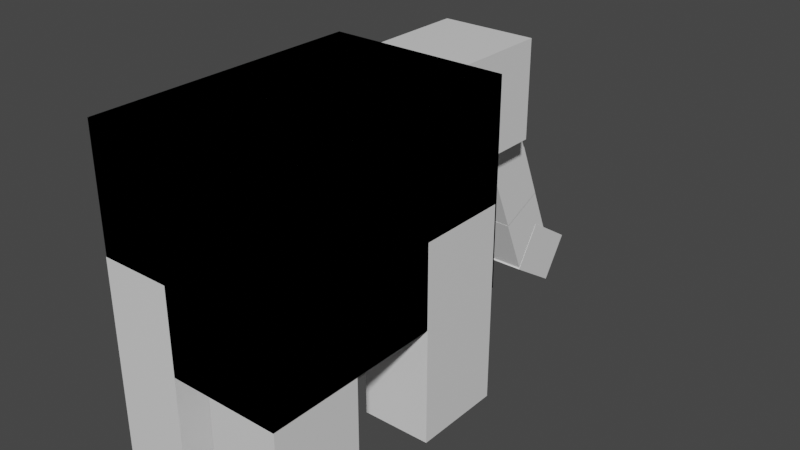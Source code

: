 # Source: ShitElephant.blend  (saved by Blender 2.80.75; exported with 4.5.12 LTS)
import bpy
from mathutils import Matrix  # noqa: F401  (used for matrix-valued properties, if any)

bpy.ops.wm.read_factory_settings(use_empty=True)
scene = bpy.context.scene
scene.name = 'Scene'

# ---- collections
col_collection = bpy.data.collections.new('Collection'); scene.collection.children.link(col_collection)

# ---- materials (node trees are filled in below, after node groups)
mat_material = bpy.data.materials.new('Material')
mat_material.alpha_threshold = 0.0
mat_material.use_transparent_shadow = False
mat_material.line_color = (0.0, 0.0, 0.0, 1.0)

# ---- material node trees
mat_material.use_nodes = True; mat_material.node_tree.nodes.clear()
_N = mat_material.node_tree.nodes; _L = mat_material.node_tree.links
n0 = _N.new('ShaderNodeOutputMaterial'); n0.name = 'Material Output'; n0.location = (300, 300)
n1 = _N.new('ShaderNodeBsdfPrincipled'); n1.name = 'Principled BSDF'; n1.location = (10, 300)
n1.distribution = 'GGX'
n1.subsurface_method = 'BURLEY'
n1.inputs[2].default_value = 0.4
n1.inputs[3].default_value = 1.45
n1.inputs[27].default_value = (0.0, 0.0, 0.0, 1.0)
n1.inputs[28].default_value = 1.0
_L.new(n1.outputs[0], n0.inputs[0])
n0.is_active_output = True

# ---- world
world_world = bpy.data.worlds.new('World'); scene.world = world_world
world_world.use_nodes = True; world_world.node_tree.nodes.clear()
_N = world_world.node_tree.nodes; _L = world_world.node_tree.links
n0 = _N.new('ShaderNodeOutputWorld'); n0.name = 'World Output'; n0.location = (300, 300)
n1 = _N.new('ShaderNodeBackground'); n1.name = 'Background'; n1.location = (10, 300)
n1.inputs[0].default_value = (0.05088, 0.05088, 0.05088, 1.0)
_L.new(n1.outputs[0], n0.inputs[0])
n0.is_active_output = True
world_world.color = (0.05088, 0.05088, 0.05088)
world_world.use_sun_shadow = False
world_world.sun_shadow_jitter_overblur = 0.0

# ---- meshes
me_cube = bpy.data.meshes.new('Cube')
me_cube.from_pydata([(0.2429, 0.3703, 1.286), (0.2429, 0.3703, 0.7431), (0.2429, -0.3703, 1.286), (0.2429, -0.3703, 0.7431), (-0.2429, 0.3703, 1.286), (-0.2429, 0.3703, 0.7431), (-0.2429, -0.3703, 1.286), (-0.2429, -0.3703, 0.7431), (0.2429, 0.3703, 1.286), (0.2429, 0.3703, 0.7431), (0.2429, -0.3703, 1.286), (0.2429, -0.3703, 0.7431), (-0.2429, 0.3703, 1.286), (-0.2429, 0.3703, 0.7431), (-0.2429, -0.3703, 1.286), (-0.2429, -0.3703, 0.7431), (0.05348, 0.1165, 0.4266), (0.05348, 0.1165, 0.969), (0.05348, 0.3645, 0.4266), (0.05348, 0.3645, 0.969), (0.2435, 0.1165, 0.4266), (0.2435, 0.1165, 0.969), (0.2435, 0.3645, 0.4266), (0.2435, 0.3645, 0.969), (-0.05528, 0.3617, 0.9711), (-0.05528, 0.3617, 0.4287), (-0.05528, 0.1137, 0.9711), (-0.05528, 0.1137, 0.4287), (-0.2453, 0.3617, 0.9711), (-0.2453, 0.3617, 0.4287), (-0.2453, 0.1137, 0.9711), (-0.2453, 0.1137, 0.4287), (0.04991, -0.366, 0.4272), (0.04991, -0.366, 0.9697), (0.04991, -0.1179, 0.4272), (0.04991, -0.1179, 0.9697), (0.2399, -0.366, 0.4272), (0.2399, -0.366, 0.9697), (0.2399, -0.1179, 0.4272), (0.2399, -0.1179, 0.9697), (-0.05381, -0.123, 0.9685), (-0.05381, -0.123, 0.4261), (-0.05381, -0.371, 0.9685), (-0.05381, -0.371, 0.4261), (-0.2438, -0.123, 0.9685), (-0.2438, -0.123, 0.4261), (-0.2438, -0.371, 0.9685), (-0.2438, -0.371, 0.4261), (0.1265, 0.6611, 1.273), (0.1265, 0.6611, 1.006), (0.1265, 0.3213, 1.273), (0.1265, 0.3213, 1.006), (-0.1339, 0.6611, 1.273), (-0.1339, 0.6611, 1.006), (-0.1339, 0.3213, 1.273), (-0.1339, 0.3213, 1.006), (0.05575, 0.7631, 0.9294), (0.05575, 0.6359, 0.8749), (0.05575, 0.6937, 1.091), (0.05575, 0.5665, 1.037), (-0.0792, 0.7631, 0.9294), (-0.0792, 0.6359, 0.8749), (-0.0792, 0.6937, 1.091), (-0.0792, 0.5665, 1.037), (0.0556, 0.8336, 0.7698), (0.0556, 0.7065, 0.7153), (0.0556, 0.7642, 0.9317), (0.0556, 0.6371, 0.8772), (-0.07935, 0.8336, 0.7698), (-0.07935, 0.7065, 0.7153), (-0.07935, 0.7642, 0.9317), (-0.07935, 0.6371, 0.8772), (0.0556, 0.9023, 0.6084), (0.0556, 0.7751, 0.5539), (0.0556, 0.8329, 0.7703), (0.0556, 0.7057, 0.7158), (-0.07935, 0.9023, 0.6084), (-0.07935, 0.7751, 0.5539), (-0.07935, 0.8329, 0.7703), (-0.07935, 0.7057, 0.7158), (0.05623, 0.995, 0.5725), (0.05623, 0.9201, 0.4562), (0.05623, 0.8468, 0.6678), (0.05623, 0.772, 0.5515), (-0.07872, 0.995, 0.5725), (-0.07872, 0.9201, 0.4562), (-0.07872, 0.8468, 0.6678), (-0.07872, 0.772, 0.5515), (0.05518, 0.6946, 1.092), (0.05518, 0.6198, 0.9761), (0.05518, 0.5465, 1.188), (0.05518, 0.4717, 1.071), (-0.07977, 0.6946, 1.092), (-0.07977, 0.6198, 0.9761), (-0.07977, 0.5465, 1.188), (-0.07977, 0.4717, 1.071)], [], [(0, 4, 6, 2), (3, 2, 6, 7), (7, 6, 4, 5), (5, 1, 3, 7), (1, 0, 2, 3), (5, 4, 0, 1), (8, 12, 14, 10), (11, 10, 14, 15), (15, 14, 12, 13), (13, 9, 11, 15), (9, 8, 10, 11), (13, 12, 8, 9), (18, 19, 23, 22), (22, 23, 21, 20), (18, 22, 20, 16), (16, 17, 19, 18), (20, 21, 17, 16), (23, 19, 17, 21), (24, 28, 30, 26), (27, 26, 30, 31), (31, 30, 28, 29), (29, 25, 27, 31), (25, 24, 26, 27), (29, 28, 24, 25), (34, 35, 39, 38), (38, 39, 37, 36), (34, 38, 36, 32), (32, 33, 35, 34), (36, 37, 33, 32), (39, 35, 33, 37), (40, 44, 46, 42), (43, 42, 46, 47), (47, 46, 44, 45), (45, 41, 43, 47), (41, 40, 42, 43), (45, 44, 40, 41), (48, 52, 54, 50), (51, 50, 54, 55), (55, 54, 52, 53), (53, 49, 51, 55), (49, 48, 50, 51), (53, 52, 48, 49), (56, 60, 62, 58), (59, 58, 62, 63), (63, 62, 60, 61), (61, 57, 59, 63), (57, 56, 58, 59), (61, 60, 56, 57), (64, 68, 70, 66), (67, 66, 70, 71), (71, 70, 68, 69), (69, 65, 67, 71), (65, 64, 66, 67), (69, 68, 64, 65), (72, 76, 78, 74), (75, 74, 78, 79), (79, 78, 76, 77), (77, 73, 75, 79), (73, 72, 74, 75), (77, 76, 72, 73), (80, 84, 86, 82), (83, 82, 86, 87), (87, 86, 84, 85), (85, 81, 83, 87), (81, 80, 82, 83), (85, 84, 80, 81), (88, 92, 94, 90), (91, 90, 94, 95), (95, 94, 92, 93), (93, 89, 91, 95), (89, 88, 90, 91), (93, 92, 88, 89)])
_uv = me_cube.uv_layers.new(name='UVMap')
_uv.uv.foreach_set('vector', [0.375, 0.0, 0.625, 0.0, 0.625, 0.25, 0.375, 0.25, 0.375, 0.25, 0.625, 0.25, 0.625, 0.5, 0.375, 0.5, 0.375, 0.5, 0.625, 0.5, 0.625, 0.75, 0.375, 0.75, 0.375, 0.75, 0.625, 0.75, 0.625, 1.0, 0.375, 1.0, 0.125, 0.5, 0.375, 0.5, 0.375, 0.75, 0.125, 0.75, 0.625, 0.5, 0.875, 0.5, 0.875, 0.75, 0.625, 0.75, 0.375, 0.0, 0.625, 0.0, 0.625, 0.25, 0.375, 0.25, 0.375, 0.25, 0.625, 0.25, 0.625, 0.5, 0.375, 0.5, 0.375, 0.5, 0.625, 0.5, 0.625, 0.75, 0.375, 0.75, 0.375, 0.75, 0.625, 0.75, 0.625, 1.0, 0.375, 1.0, 0.125, 0.5, 0.375, 0.5, 0.375, 0.75, 0.125, 0.75, 0.625, 0.5, 0.875, 0.5, 0.875, 0.75, 0.625, 0.75, 0.625, 0.5, 0.875, 0.5, 0.875, 0.75, 0.625, 0.75, 0.125, 0.5, 0.375, 0.5, 0.375, 0.75, 0.125, 0.75, 0.375, 0.75, 0.625, 0.75, 0.625, 1.0, 0.375, 1.0, 0.375, 0.5, 0.625, 0.5, 0.625, 0.75, 0.375, 0.75, 0.375, 0.25, 0.625, 0.25, 0.625, 0.5, 0.375, 0.5, 0.375, 0.0, 0.625, 0.0, 0.625, 0.25, 0.375, 0.25, 0.375, 0.0, 0.625, 0.0, 0.625, 0.25, 0.375, 0.25, 0.375, 0.25, 0.625, 0.25, 0.625, 0.5, 0.375, 0.5, 0.375, 0.5, 0.625, 0.5, 0.625, 0.75, 0.375, 0.75, 0.375, 0.75, 0.625, 0.75, 0.625, 1.0, 0.375, 1.0, 0.125, 0.5, 0.375, 0.5, 0.375, 0.75, 0.125, 0.75, 0.625, 0.5, 0.875, 0.5, 0.875, 0.75, 0.625, 0.75, 0.625, 0.5, 0.875, 0.5, 0.875, 0.75, 0.625, 0.75, 0.125, 0.5, 0.375, 0.5, 0.375, 0.75, 0.125, 0.75, 0.375, 0.75, 0.625, 0.75, 0.625, 1.0, 0.375, 1.0, 0.375, 0.5, 0.625, 0.5, 0.625, 0.75, 0.375, 0.75, 0.375, 0.25, 0.625, 0.25, 0.625, 0.5, 0.375, 0.5, 0.375, 0.0, 0.625, 0.0, 0.625, 0.25, 0.375, 0.25, 0.375, 0.0, 0.625, 0.0, 0.625, 0.25, 0.375, 0.25, 0.375, 0.25, 0.625, 0.25, 0.625, 0.5, 0.375, 0.5, 0.375, 0.5, 0.625, 0.5, 0.625, 0.75, 0.375, 0.75, 0.375, 0.75, 0.625, 0.75, 0.625, 1.0, 0.375, 1.0, 0.125, 0.5, 0.375, 0.5, 0.375, 0.75, 0.125, 0.75, 0.625, 0.5, 0.875, 0.5, 0.875, 0.75, 0.625, 0.75, 0.375, 0.0, 0.625, 0.0, 0.625, 0.25, 0.375, 0.25, 0.375, 0.25, 0.625, 0.25, 0.625, 0.5, 0.375, 0.5, 0.375, 0.5, 0.625, 0.5, 0.625, 0.75, 0.375, 0.75, 0.375, 0.75, 0.625, 0.75, 0.625, 1.0, 0.375, 1.0, 0.125, 0.5, 0.375, 0.5, 0.375, 0.75, 0.125, 0.75, 0.625, 0.5, 0.875, 0.5, 0.875, 0.75, 0.625, 0.75, 0.375, 0.0, 0.625, 0.0, 0.625, 0.25, 0.375, 0.25, 0.375, 0.25, 0.625, 0.25, 0.625, 0.5, 0.375, 0.5, 0.375, 0.5, 0.625, 0.5, 0.625, 0.75, 0.375, 0.75, 0.375, 0.75, 0.625, 0.75, 0.625, 1.0, 0.375, 1.0, 0.125, 0.5, 0.375, 0.5, 0.375, 0.75, 0.125, 0.75, 0.625, 0.5, 0.875, 0.5, 0.875, 0.75, 0.625, 0.75, 0.375, 0.0, 0.625, 0.0, 0.625, 0.25, 0.375, 0.25, 0.375, 0.25, 0.625, 0.25, 0.625, 0.5, 0.375, 0.5, 0.375, 0.5, 0.625, 0.5, 0.625, 0.75, 0.375, 0.75, 0.375, 0.75, 0.625, 0.75, 0.625, 1.0, 0.375, 1.0, 0.125, 0.5, 0.375, 0.5, 0.375, 0.75, 0.125, 0.75, 0.625, 0.5, 0.875, 0.5, 0.875, 0.75, 0.625, 0.75, 0.375, 0.0, 0.625, 0.0, 0.625, 0.25, 0.375, 0.25, 0.375, 0.25, 0.625, 0.25, 0.625, 0.5, 0.375, 0.5, 0.375, 0.5, 0.625, 0.5, 0.625, 0.75, 0.375, 0.75, 0.375, 0.75, 0.625, 0.75, 0.625, 1.0, 0.375, 1.0, 0.125, 0.5, 0.375, 0.5, 0.375, 0.75, 0.125, 0.75, 0.625, 0.5, 0.875, 0.5, 0.875, 0.75, 0.625, 0.75, 0.375, 0.0, 0.625, 0.0, 0.625, 0.25, 0.375, 0.25, 0.375, 0.25, 0.625, 0.25, 0.625, 0.5, 0.375, 0.5, 0.375, 0.5, 0.625, 0.5, 0.625, 0.75, 0.375, 0.75, 0.375, 0.75, 0.625, 0.75, 0.625, 1.0, 0.375, 1.0, 0.125, 0.5, 0.375, 0.5, 0.375, 0.75, 0.125, 0.75, 0.625, 0.5, 0.875, 0.5, 0.875, 0.75, 0.625, 0.75, 0.375, 0.0, 0.625, 0.0, 0.625, 0.25, 0.375, 0.25, 0.375, 0.25, 0.625, 0.25, 0.625, 0.5, 0.375, 0.5, 0.375, 0.5, 0.625, 0.5, 0.625, 0.75, 0.375, 0.75, 0.375, 0.75, 0.625, 0.75, 0.625, 1.0, 0.375, 1.0, 0.125, 0.5, 0.375, 0.5, 0.375, 0.75, 0.125, 0.75, 0.625, 0.5, 0.875, 0.5, 0.875, 0.75, 0.625, 0.75])
me_cube.materials.append(mat_material)
me_cube.use_remesh_preserve_volume = False
me_cube.use_remesh_preserve_attributes = False
me_cube.use_mirror_vertex_groups = False
me_cube.update()

# ---- objects
ob_cube = bpy.data.objects.new('Cube', me_cube)

# ---- transforms, parenting, visibility, modifiers, constraints
ob_cube.location = (0.0, 0.0, 0.0)
ob_cube.scale = (0.3936, 0.3936, 0.3936)
ob_cube.lock_rotations_4d = False
ob_cube.empty_display_type = 'ARROWS'
ob_cube.lineart.crease_threshold = 0.0

# ---- collection membership
col_collection.objects.link(ob_cube)

# ---- scene / render settings (as saved in the file)
scene.frame_start = 1; scene.frame_end = 250; scene.frame_set(1)
scene.render.engine = 'BLENDER_EEVEE_NEXT'
scene.cycles.use_denoising = False
scene.cycles.samples = 128
scene.cycles.sampling_pattern = 'TABULATED_SOBOL'
scene.cycles.use_adaptive_sampling = False
scene.cycles.use_light_tree = False
scene.view_settings.view_transform = 'Filmic'
bpy.context.view_layer.update()

# ---- added for rendering (the .blend has no active camera and no usable light): camera, sun
cam_auto = bpy.data.cameras.new('AutoCamera')
cam_auto.lens = 50.0
cam_auto.sensor_width = 36.0
cam_auto.clip_end = 1000.0
ob_auto_camera = bpy.data.objects.new('AutoCamera', cam_auto)
scene.collection.objects.link(ob_auto_camera)
ob_auto_camera.location = (0.613711, -0.614098, 0.828076)
ob_auto_camera.rotation_euler = (1.09748, -7.21219e-08, 0.694738)
scene.camera = ob_auto_camera
light_auto_sun = bpy.data.lights.new('AutoSun', 'SUN')
light_auto_sun.energy = 3.0
light_auto_sun.angle = 0.0523599
ob_auto_sun = bpy.data.objects.new('AutoSun', light_auto_sun)
scene.collection.objects.link(ob_auto_sun)
ob_auto_sun.rotation_euler = (0.872665, 0.174533, 0.523599)
bpy.context.view_layer.update()
